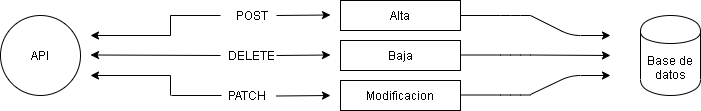

The diagram above was exported from draw.io. Its source (the exported page's mxGraphModel, read from the mxfile embedded in the PNG):
<mxGraphModel dx="868" dy="482" grid="1" gridSize="10" guides="1" tooltips="1" connect="1" arrows="1" fold="1" page="1" pageScale="1" pageWidth="827" pageHeight="1169" math="0" shadow="0">
  <root>
    <mxCell id="0" />
    <mxCell id="1" parent="0" />
    <mxCell id="sdoO398PBp6EX3X7YMTm-1" value="API" style="ellipse;whiteSpace=wrap;html=1;aspect=fixed;" parent="1" vertex="1">
      <mxGeometry x="70" y="200" width="80" height="80" as="geometry" />
    </mxCell>
    <mxCell id="sdoO398PBp6EX3X7YMTm-2" value="" style="endArrow=classic;html=1;" parent="1" edge="1">
      <mxGeometry width="50" height="50" relative="1" as="geometry">
        <mxPoint x="240" y="220" as="sourcePoint" />
        <mxPoint x="160" y="220" as="targetPoint" />
      </mxGeometry>
    </mxCell>
    <mxCell id="sdoO398PBp6EX3X7YMTm-3" value="" style="endArrow=none;html=1;" parent="1" edge="1">
      <mxGeometry width="50" height="50" relative="1" as="geometry">
        <mxPoint x="240" y="220" as="sourcePoint" />
        <mxPoint x="240" y="200" as="targetPoint" />
      </mxGeometry>
    </mxCell>
    <mxCell id="sdoO398PBp6EX3X7YMTm-4" value="" style="endArrow=none;html=1;" parent="1" edge="1">
      <mxGeometry width="50" height="50" relative="1" as="geometry">
        <mxPoint x="240" y="200" as="sourcePoint" />
        <mxPoint x="290" y="200" as="targetPoint" />
      </mxGeometry>
    </mxCell>
    <mxCell id="sdoO398PBp6EX3X7YMTm-5" value="POST" style="text;html=1;align=center;verticalAlign=middle;resizable=0;points=[];autosize=1;" parent="1" vertex="1">
      <mxGeometry x="296" y="190" width="50" height="20" as="geometry" />
    </mxCell>
    <mxCell id="sdoO398PBp6EX3X7YMTm-6" value="" style="endArrow=classic;html=1;exitX=1;exitY=0.5;exitDx=0;exitDy=0;exitPerimeter=0;" parent="1" source="sdoO398PBp6EX3X7YMTm-5" edge="1">
      <mxGeometry width="50" height="50" relative="1" as="geometry">
        <mxPoint x="360" y="199.5" as="sourcePoint" />
        <mxPoint x="400" y="199.5" as="targetPoint" />
      </mxGeometry>
    </mxCell>
    <mxCell id="sdoO398PBp6EX3X7YMTm-7" value="Alta" style="rounded=0;whiteSpace=wrap;html=1;" parent="1" vertex="1">
      <mxGeometry x="410" y="185" width="120" height="30" as="geometry" />
    </mxCell>
    <mxCell id="sdoO398PBp6EX3X7YMTm-8" value="" style="endArrow=classic;html=1;" parent="1" edge="1">
      <mxGeometry width="50" height="50" relative="1" as="geometry">
        <mxPoint x="290" y="240" as="sourcePoint" />
        <mxPoint x="160" y="239.5" as="targetPoint" />
      </mxGeometry>
    </mxCell>
    <mxCell id="sdoO398PBp6EX3X7YMTm-9" value="DELETE" style="text;html=1;align=center;verticalAlign=middle;resizable=0;points=[];autosize=1;" parent="1" vertex="1">
      <mxGeometry x="291" y="230" width="60" height="20" as="geometry" />
    </mxCell>
    <mxCell id="sdoO398PBp6EX3X7YMTm-10" value="" style="endArrow=classic;html=1;exitX=1;exitY=0.5;exitDx=0;exitDy=0;exitPerimeter=0;" parent="1" edge="1">
      <mxGeometry width="50" height="50" relative="1" as="geometry">
        <mxPoint x="346" y="240" as="sourcePoint" />
        <mxPoint x="400" y="239.5" as="targetPoint" />
      </mxGeometry>
    </mxCell>
    <mxCell id="sdoO398PBp6EX3X7YMTm-11" value="Baja" style="rounded=0;whiteSpace=wrap;html=1;" parent="1" vertex="1">
      <mxGeometry x="410" y="225" width="120" height="30" as="geometry" />
    </mxCell>
    <mxCell id="sdoO398PBp6EX3X7YMTm-12" value="" style="endArrow=classic;html=1;" parent="1" edge="1">
      <mxGeometry width="50" height="50" relative="1" as="geometry">
        <mxPoint x="240" y="260" as="sourcePoint" />
        <mxPoint x="160" y="260" as="targetPoint" />
      </mxGeometry>
    </mxCell>
    <mxCell id="sdoO398PBp6EX3X7YMTm-13" value="" style="endArrow=none;html=1;" parent="1" edge="1">
      <mxGeometry width="50" height="50" relative="1" as="geometry">
        <mxPoint x="240" y="280" as="sourcePoint" />
        <mxPoint x="240" y="260" as="targetPoint" />
      </mxGeometry>
    </mxCell>
    <mxCell id="sdoO398PBp6EX3X7YMTm-14" value="" style="endArrow=none;html=1;" parent="1" edge="1">
      <mxGeometry width="50" height="50" relative="1" as="geometry">
        <mxPoint x="241" y="280" as="sourcePoint" />
        <mxPoint x="291" y="280" as="targetPoint" />
      </mxGeometry>
    </mxCell>
    <mxCell id="sdoO398PBp6EX3X7YMTm-15" value="PATCH" style="text;html=1;align=center;verticalAlign=middle;resizable=0;points=[];autosize=1;" parent="1" vertex="1">
      <mxGeometry x="291" y="270" width="50" height="20" as="geometry" />
    </mxCell>
    <mxCell id="sdoO398PBp6EX3X7YMTm-16" value="" style="endArrow=classic;html=1;exitX=1;exitY=0.5;exitDx=0;exitDy=0;exitPerimeter=0;" parent="1" edge="1">
      <mxGeometry width="50" height="50" relative="1" as="geometry">
        <mxPoint x="346" y="280.5" as="sourcePoint" />
        <mxPoint x="400" y="280" as="targetPoint" />
      </mxGeometry>
    </mxCell>
    <mxCell id="sdoO398PBp6EX3X7YMTm-17" value="Modificacion" style="rounded=0;whiteSpace=wrap;html=1;" parent="1" vertex="1">
      <mxGeometry x="410" y="265" width="120" height="30" as="geometry" />
    </mxCell>
    <mxCell id="sdoO398PBp6EX3X7YMTm-18" value="Base de datos" style="shape=cylinder;whiteSpace=wrap;html=1;boundedLbl=1;backgroundOutline=1;" parent="1" vertex="1">
      <mxGeometry x="710" y="200" width="60" height="80" as="geometry" />
    </mxCell>
    <mxCell id="sdoO398PBp6EX3X7YMTm-19" value="" style="endArrow=none;html=1;" parent="1" edge="1">
      <mxGeometry width="50" height="50" relative="1" as="geometry">
        <mxPoint x="530" y="200" as="sourcePoint" />
        <mxPoint x="600" y="200" as="targetPoint" />
        <Array as="points">
          <mxPoint x="580" y="200" />
        </Array>
      </mxGeometry>
    </mxCell>
    <mxCell id="sdoO398PBp6EX3X7YMTm-20" value="" style="endArrow=none;html=1;" parent="1" edge="1">
      <mxGeometry width="50" height="50" relative="1" as="geometry">
        <mxPoint x="530" y="239.5" as="sourcePoint" />
        <mxPoint x="600" y="239.5" as="targetPoint" />
        <Array as="points">
          <mxPoint x="580" y="239.5" />
        </Array>
      </mxGeometry>
    </mxCell>
    <mxCell id="sdoO398PBp6EX3X7YMTm-21" value="" style="endArrow=none;html=1;" parent="1" edge="1">
      <mxGeometry width="50" height="50" relative="1" as="geometry">
        <mxPoint x="530" y="279.5" as="sourcePoint" />
        <mxPoint x="600" y="279.5" as="targetPoint" />
        <Array as="points">
          <mxPoint x="580" y="279.5" />
        </Array>
      </mxGeometry>
    </mxCell>
    <mxCell id="sdoO398PBp6EX3X7YMTm-22" value="" style="endArrow=classic;html=1;" parent="1" edge="1">
      <mxGeometry width="50" height="50" relative="1" as="geometry">
        <mxPoint x="600" y="200" as="sourcePoint" />
        <mxPoint x="680" y="220" as="targetPoint" />
        <Array as="points">
          <mxPoint x="640" y="220" />
        </Array>
      </mxGeometry>
    </mxCell>
    <mxCell id="sdoO398PBp6EX3X7YMTm-23" value="" style="endArrow=classic;html=1;" parent="1" edge="1">
      <mxGeometry width="50" height="50" relative="1" as="geometry">
        <mxPoint x="600" y="239.5" as="sourcePoint" />
        <mxPoint x="680" y="240" as="targetPoint" />
      </mxGeometry>
    </mxCell>
    <mxCell id="sdoO398PBp6EX3X7YMTm-24" value="" style="endArrow=classic;html=1;" parent="1" edge="1">
      <mxGeometry width="50" height="50" relative="1" as="geometry">
        <mxPoint x="600" y="279" as="sourcePoint" />
        <mxPoint x="680" y="260" as="targetPoint" />
        <Array as="points">
          <mxPoint x="640" y="260" />
        </Array>
      </mxGeometry>
    </mxCell>
  </root>
</mxGraphModel>